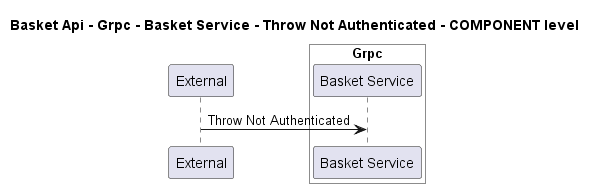

The diagram above was rendered by PlantUML. Its source (embedded in the PNG):
@startuml
!pragma layout smetana

title Basket Api - Grpc - Basket Service - Throw Not Authenticated - COMPONENT level

participant "External" as C4InterFlow.SoftwareSystems.ExternalSystem

box "Basket Api" #White
    
box "Grpc" #White
    participant "Basket Service" as dotnet.eShop.Architecture.SoftwareSystems.BasketApi.Containers.Grpc.Components.BasketService
end box

end box


C4InterFlow.SoftwareSystems.ExternalSystem -> dotnet.eShop.Architecture.SoftwareSystems.BasketApi.Containers.Grpc.Components.BasketService : Throw Not Authenticated


@enduml